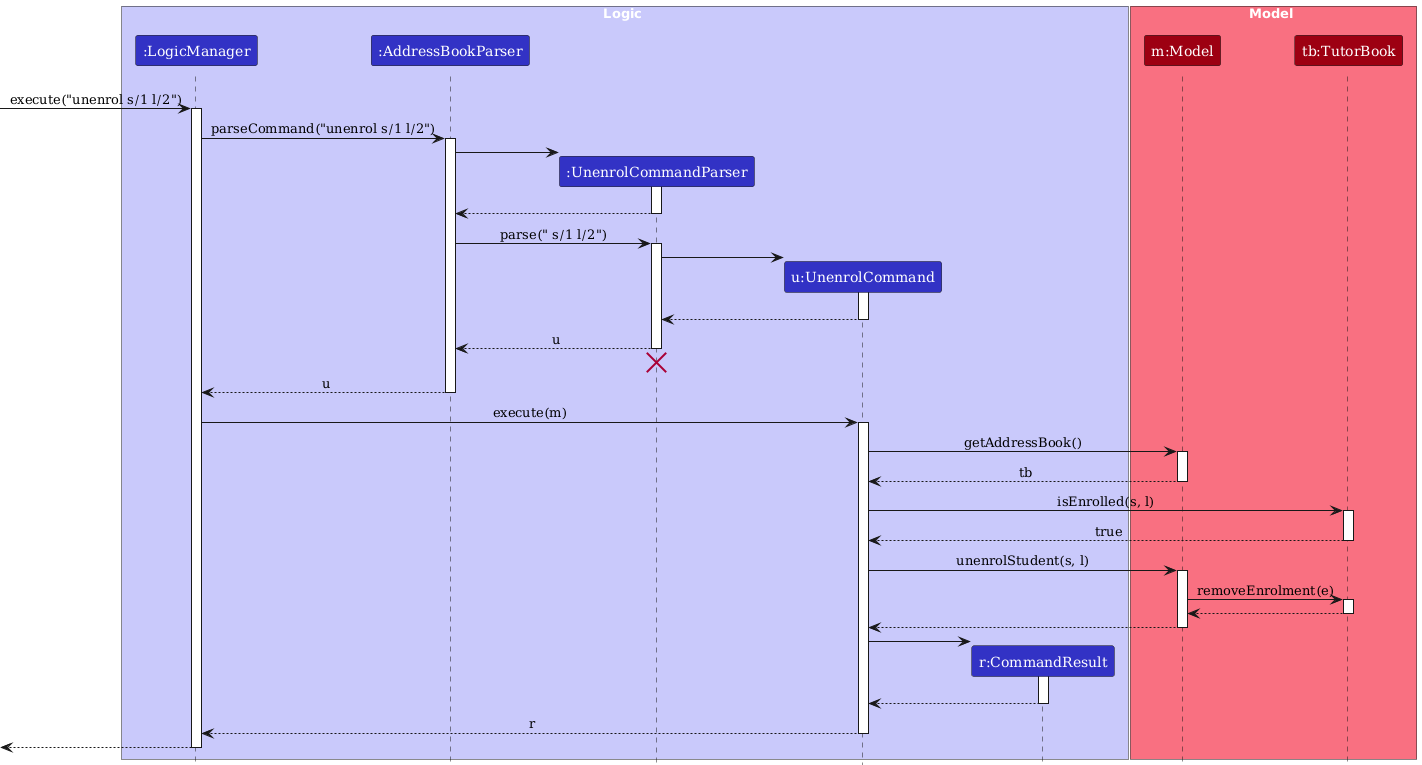

The diagram above was rendered by PlantUML. Its source (embedded in the PNG):
@startuml
!include style.puml
skinparam ArrowFontStyle plain

box Logic LOGIC_COLOR_T1
participant ":LogicManager" as LogicManager LOGIC_COLOR
participant ":AddressBookParser" as AddressBookParser LOGIC_COLOR
participant ":UnenrolCommandParser" as UnenrolCommandParser LOGIC_COLOR
participant "u:UnenrolCommand" as UnenrolCommand LOGIC_COLOR
participant "r:CommandResult" as CommandResult LOGIC_COLOR
end box

box Model MODEL_COLOR_T1
participant "m:Model" as Model MODEL_COLOR
participant "tb:TutorBook" as TutorBook MODEL_COLOR
end box

[-> LogicManager : execute("unenrol s/1 l/2")
activate LogicManager

LogicManager -> AddressBookParser : parseCommand("unenrol s/1 l/2")
activate AddressBookParser

create UnenrolCommandParser
AddressBookParser -> UnenrolCommandParser
activate UnenrolCommandParser

UnenrolCommandParser --> AddressBookParser
deactivate UnenrolCommandParser

AddressBookParser -> UnenrolCommandParser : parse(" s/1 l/2")
activate UnenrolCommandParser

create UnenrolCommand
UnenrolCommandParser -> UnenrolCommand
activate UnenrolCommand

UnenrolCommand --> UnenrolCommandParser :
deactivate UnenrolCommand

UnenrolCommandParser --> AddressBookParser : u
deactivate UnenrolCommandParser
'Hidden arrow to position the destroy marker below the end of the activation bar.
UnenrolCommandParser -[hidden]-> AddressBookParser
destroy UnenrolCommandParser

AddressBookParser --> LogicManager : u
deactivate AddressBookParser

LogicManager -> UnenrolCommand : execute(m)
activate UnenrolCommand

UnenrolCommand -> Model : getAddressBook()
activate Model

Model --> UnenrolCommand : tb
deactivate Model

UnenrolCommand -> TutorBook : isEnrolled(s, l)
activate TutorBook

TutorBook --> UnenrolCommand : true
deactivate TutorBook

UnenrolCommand -> Model : unenrolStudent(s, l)
activate Model

Model -> TutorBook : removeEnrolment(e)
activate TutorBook

TutorBook --> Model
deactivate TutorBook

Model --> UnenrolCommand
deactivate Model

create CommandResult
UnenrolCommand -> CommandResult
activate CommandResult

CommandResult --> UnenrolCommand
deactivate CommandResult

UnenrolCommand --> LogicManager : r
deactivate UnenrolCommand

[<--LogicManager
deactivate LogicManager
@enduml